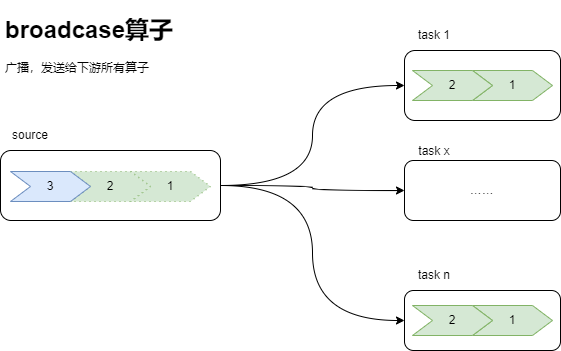

The diagram above was exported from draw.io. Its source (the exported page's mxGraphModel, read from the mxfile embedded in the PNG):
<mxGraphModel dx="2901" dy="1239" grid="1" gridSize="10" guides="1" tooltips="1" connect="1" arrows="1" fold="1" page="1" pageScale="1" pageWidth="827" pageHeight="1169" math="0" shadow="0">
  <root>
    <mxCell id="0" />
    <mxCell id="1" parent="0" />
    <mxCell id="8EHBGayCmwGpJT0Z5xfc-5" style="edgeStyle=orthogonalEdgeStyle;curved=1;rounded=0;orthogonalLoop=1;jettySize=auto;html=1;entryX=0;entryY=0.5;entryDx=0;entryDy=0;" edge="1" parent="1" source="8EHBGayCmwGpJT0Z5xfc-1" target="8EHBGayCmwGpJT0Z5xfc-2">
      <mxGeometry relative="1" as="geometry" />
    </mxCell>
    <mxCell id="8EHBGayCmwGpJT0Z5xfc-6" style="edgeStyle=orthogonalEdgeStyle;curved=1;rounded=0;orthogonalLoop=1;jettySize=auto;html=1;entryX=0;entryY=0.5;entryDx=0;entryDy=0;" edge="1" parent="1" source="8EHBGayCmwGpJT0Z5xfc-1" target="8EHBGayCmwGpJT0Z5xfc-3">
      <mxGeometry relative="1" as="geometry" />
    </mxCell>
    <mxCell id="8EHBGayCmwGpJT0Z5xfc-7" style="edgeStyle=orthogonalEdgeStyle;curved=1;rounded=0;orthogonalLoop=1;jettySize=auto;html=1;entryX=0;entryY=0.5;entryDx=0;entryDy=0;" edge="1" parent="1" source="8EHBGayCmwGpJT0Z5xfc-1" target="8EHBGayCmwGpJT0Z5xfc-4">
      <mxGeometry relative="1" as="geometry" />
    </mxCell>
    <mxCell id="8EHBGayCmwGpJT0Z5xfc-1" value="source" style="rounded=1;whiteSpace=wrap;html=1;" vertex="1" parent="1">
      <mxGeometry x="-110" y="580" width="220" height="70" as="geometry" />
    </mxCell>
    <mxCell id="8EHBGayCmwGpJT0Z5xfc-2" value="task 1" style="rounded=1;whiteSpace=wrap;html=1;" vertex="1" parent="1">
      <mxGeometry x="294" y="480" width="156" height="70" as="geometry" />
    </mxCell>
    <mxCell id="8EHBGayCmwGpJT0Z5xfc-3" value="……" style="rounded=1;whiteSpace=wrap;html=1;" vertex="1" parent="1">
      <mxGeometry x="294" y="590" width="156" height="60" as="geometry" />
    </mxCell>
    <mxCell id="8EHBGayCmwGpJT0Z5xfc-4" value="task n" style="rounded=1;whiteSpace=wrap;html=1;" vertex="1" parent="1">
      <mxGeometry x="294" y="720" width="156" height="60" as="geometry" />
    </mxCell>
    <mxCell id="8EHBGayCmwGpJT0Z5xfc-8" value="1" style="shape=step;perimeter=stepPerimeter;whiteSpace=wrap;html=1;fixedSize=1;fillColor=#d5e8d4;strokeColor=#82b366;" vertex="1" parent="1">
      <mxGeometry x="362" y="500" width="80" height="30" as="geometry" />
    </mxCell>
    <mxCell id="8EHBGayCmwGpJT0Z5xfc-9" value="2" style="shape=step;perimeter=stepPerimeter;whiteSpace=wrap;html=1;fixedSize=1;fillColor=#d5e8d4;strokeColor=#82b366;" vertex="1" parent="1">
      <mxGeometry x="302" y="500" width="80" height="30" as="geometry" />
    </mxCell>
    <mxCell id="8EHBGayCmwGpJT0Z5xfc-12" value="1" style="shape=step;perimeter=stepPerimeter;whiteSpace=wrap;html=1;fixedSize=1;dashed=1;dashPattern=1 4;fillColor=#d5e8d4;strokeColor=#82b366;" vertex="1" parent="1">
      <mxGeometry x="20" y="601" width="80" height="30" as="geometry" />
    </mxCell>
    <mxCell id="8EHBGayCmwGpJT0Z5xfc-13" value="2" style="shape=step;perimeter=stepPerimeter;whiteSpace=wrap;html=1;fixedSize=1;dashed=1;dashPattern=1 4;fillColor=#d5e8d4;strokeColor=#82b366;" vertex="1" parent="1">
      <mxGeometry x="-40" y="601" width="80" height="30" as="geometry" />
    </mxCell>
    <mxCell id="8EHBGayCmwGpJT0Z5xfc-14" value="3" style="shape=step;perimeter=stepPerimeter;whiteSpace=wrap;html=1;fixedSize=1;fillColor=#dae8fc;strokeColor=#6c8ebf;" vertex="1" parent="1">
      <mxGeometry x="-100" y="601" width="80" height="30" as="geometry" />
    </mxCell>
    <mxCell id="8EHBGayCmwGpJT0Z5xfc-15" value="1" style="shape=step;perimeter=stepPerimeter;whiteSpace=wrap;html=1;fixedSize=1;fillColor=#d5e8d4;strokeColor=#82b366;" vertex="1" parent="1">
      <mxGeometry x="362" y="735" width="80" height="30" as="geometry" />
    </mxCell>
    <mxCell id="8EHBGayCmwGpJT0Z5xfc-16" value="2" style="shape=step;perimeter=stepPerimeter;whiteSpace=wrap;html=1;fixedSize=1;fillColor=#d5e8d4;strokeColor=#82b366;" vertex="1" parent="1">
      <mxGeometry x="302" y="735" width="80" height="30" as="geometry" />
    </mxCell>
    <mxCell id="8EHBGayCmwGpJT0Z5xfc-17" value="source" style="text;html=1;strokeColor=none;fillColor=none;align=center;verticalAlign=middle;whiteSpace=wrap;rounded=0;opacity=20;" vertex="1" parent="1">
      <mxGeometry x="-110" y="550" width="60" height="30" as="geometry" />
    </mxCell>
    <mxCell id="8EHBGayCmwGpJT0Z5xfc-18" value="task 1" style="text;html=1;strokeColor=none;fillColor=none;align=center;verticalAlign=middle;whiteSpace=wrap;rounded=0;opacity=20;" vertex="1" parent="1">
      <mxGeometry x="294" y="450" width="60" height="30" as="geometry" />
    </mxCell>
    <mxCell id="8EHBGayCmwGpJT0Z5xfc-19" value="task x" style="text;html=1;strokeColor=none;fillColor=none;align=center;verticalAlign=middle;whiteSpace=wrap;rounded=0;opacity=20;" vertex="1" parent="1">
      <mxGeometry x="294" y="566" width="60" height="30" as="geometry" />
    </mxCell>
    <mxCell id="8EHBGayCmwGpJT0Z5xfc-20" value="task n" style="text;html=1;strokeColor=none;fillColor=none;align=center;verticalAlign=middle;whiteSpace=wrap;rounded=0;opacity=20;" vertex="1" parent="1">
      <mxGeometry x="294" y="690" width="60" height="30" as="geometry" />
    </mxCell>
    <mxCell id="8EHBGayCmwGpJT0Z5xfc-21" value="&lt;h1&gt;broadcase算子&lt;/h1&gt;&lt;p&gt;广播，发送给下游所有算子&lt;/p&gt;" style="text;html=1;strokeColor=none;fillColor=none;spacing=5;spacingTop=-20;whiteSpace=wrap;overflow=hidden;rounded=0;" vertex="1" parent="1">
      <mxGeometry x="-110" y="440" width="190" height="80" as="geometry" />
    </mxCell>
  </root>
</mxGraphModel>